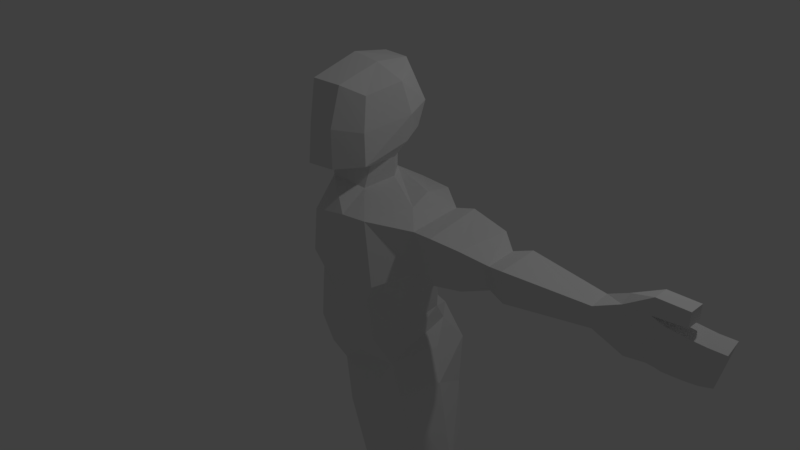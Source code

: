 # Source: boneco.blend  (saved by Blender 2.78.0; exported with 4.5.12 LTS)
import bpy
from mathutils import Matrix  # noqa: F401  (used for matrix-valued properties, if any)

bpy.ops.wm.read_factory_settings(use_empty=True)
scene = bpy.context.scene
scene.name = 'Scene'

# ---- collections
col_collection_1 = bpy.data.collections.new('Collection 1'); scene.collection.children.link(col_collection_1)

# ---- materials (node trees are filled in below, after node groups)
mat_material = bpy.data.materials.new('Material')
mat_material.alpha_threshold = 0.0
mat_material.use_transparent_shadow = False
mat_material.roughness = 0.5
mat_material.line_color = (0.0, 0.0, 0.0, 1.0)

# ---- material node trees

# ---- world
world_world = bpy.data.worlds.new('World'); scene.world = world_world
world_world.color = (0.05088, 0.05088, 0.05088)
world_world.use_sun_shadow = False
world_world.sun_shadow_jitter_overblur = 0.0
world_world.cycles.sampling_method = 'MANUAL'

# ---- cameras
cam_camera = bpy.data.cameras.new('Camera')
cam_camera.clip_end = 100.0
cam_camera.lens = 35.0
cam_camera.sensor_width = 32.0
cam_camera.sensor_height = 18.0
cam_camera.ortho_scale = 7.314
cam_camera.dof.focus_distance = 0.0
cam_camera.dof.aperture_fstop = 128.0

# ---- lights
light_lamp = bpy.data.lights.new('Lamp', 'POINT')
light_lamp.transmission_factor = 0.0
light_lamp.cutoff_distance = 30.0
light_lamp.energy = 100.0
light_lamp.shadow_buffer_clip_start = 1.001
light_lamp.shadow_soft_size = 0.1
light_lamp.shadow_maximum_resolution = 0.006
light_lamp.use_absolute_resolution = True

# ---- meshes
me_cube = bpy.data.meshes.new('Cube')
me_cube.from_pydata([(0.8542, 0.5393, -0.5596), (1.053, -0.5846, -0.8875), (0.8542, 0.5372, 1.048), (0.7923, -0.7551, 1.0), (1.788e-07, 0.4792, -0.8249), (0.0, -0.6342, -1.029), (2.384e-07, 0.4365, 0.9538), (-5.364e-07, -0.8131, 0.9104), (0.8542, 0.3632, 0.06536), (0.7793, -0.7328, -0.06446), (1.983e-07, 0.3182, 0.1995), (-1.755e-07, -0.7328, 0.09998), (0.9049, 0.4078, 0.2492), (0.9691, -0.8208, 0.242), (2.184e-07, 0.3632, 0.4872), (-3.56e-07, -0.8604, 0.3854), (1.04, 0.3173, -0.6077), (1.296, -0.4678, 0.9535), (0.01639, -0.5374, 1.271), (5.177e-08, -0.421, -1.138), (1.144, -0.421, 0.1259), (1.313, -0.421, 0.4267), (1.153e-07, 0.3344, -1.138), (1.163, 0.5589, -0.9525), (1.296, 0.2155, 1.031), (0.01639, 0.146, 1.466), (1.144, 0.1155, 0.1909), (1.313, 0.1155, 0.3271), (1.052, -0.249, 1.096), (0.9985, 0.04649, 1.192), (0.3419, 0.1824, 1.282), (0.4011, -0.4023, 1.179), (0.01995, 0.2989, 2.618), (0.001251, -0.7627, 2.496), (0.5252, 0.2356, 2.503), (0.5771, -0.5091, 2.361), (0.4698, -0.8412, 0.2106), (0.4823, -0.8131, 1.0), (0.456, -0.7328, -0.07312), (0.4374, -0.6785, -0.8661), (0.241, 0.5372, -0.6934), (0.2843, 0.4259, 0.07834), (0.4124, 0.478, 0.2579), (0.4314, 0.5372, 1.069), (-1.417e-07, -0.7526, -0.1117), (0.8542, 0.3561, -0.1397), (0.7247, -0.6523, -0.2478), (1.946e-07, 0.334, -0.03137), (1.033, -0.3706, -0.09404), (1.072, 0.149, -0.03836), (0.4524, -0.7027, -0.2515), (0.2542, 0.446, -0.1292), (-8.785e-08, -0.7843, -0.5618), (0.9686, -0.3706, -0.5521), (1.035, 0.2024, -0.3952), (0.4467, -0.6752, -0.6485), (0.2223, 0.4904, -0.4255), (0.8542, 0.3976, -0.4018), (0.7655, -0.6294, -0.6474), (1.886e-07, 0.3739, -0.512), (0.2471, 0.4526, -1.153), (0.2367, -0.6152, -1.173), (0.3491, 0.1801, 1.565), (0.4271, -0.3299, 1.444), (0.01061, 0.3724, 1.739), (-0.007421, -0.8748, 1.508), (0.5688, 0.3009, 1.815), (0.0009201, -0.5261, 1.441), (0.6563, -0.6012, 1.575), (0.01231, -0.173, 2.684), (0.6857, -0.07313, 2.464), (0.6962, -0.0004855, 1.74), (0.5085, -0.0245, 1.258), (0.5304, -0.03638, 1.514), (0.6205, 0.3627, 2.134), (0.6362, -0.5935, 1.964), (-0.003334, 0.4666, 2.219), (0.005441, -0.8398, 2.0), (0.7605, 0.01154, 2.077), (0.3408, -0.128, 2.624), (0.3226, -0.8119, 1.983), (0.3369, -0.8205, 1.51), (0.3192, -0.6705, 2.459), (0.2396, -0.4163, 1.443), (0.1696, 0.2691, 1.658), (0.2726, 0.4532, 2.183), (0.2056, 0.3769, 1.764), (0.3274, 0.336, 2.59), (1.275, 0.3941, -1.506), (0.3895, 0.2775, -1.717), (0.3786, -0.66, -1.738), (1.237, -0.6278, -1.265), (1.472, 0.2923, -2.648), (0.765, 0.1927, -2.838), (0.7552, -0.6343, -2.857), (1.53, -0.6052, -2.439), (1.706, 0.1049, -3.511), (1.114, 0.08151, -3.651), (1.107, -0.5197, -3.665), (1.678, -0.4982, -3.465), (1.708, 0.1238, -3.791), (1.255, -0.01636, -3.943), (1.166, -0.5605, -3.958), (1.786, -0.5373, -3.741), (1.835, 0.2407, -4.166), (1.258, 0.2058, -4.373), (1.251, -0.523, -4.126), (1.808, -0.4041, -4.052), (2.089, 0.06559, -5.292), (1.699, -0.2025, -5.458), (1.677, -0.5635, -5.575), (2.233, -0.5426, -5.38), (2.368, 0.19, -5.789), (1.791, 0.1551, -5.926), (1.784, -0.5737, -5.939), (2.341, -0.5528, -5.744), (2.249, -1.146, -5.358), (1.692, -1.167, -5.553), (2.356, -1.156, -5.723), (1.799, -1.177, -5.918), (2.257, -1.463, -5.347), (1.7, -1.484, -5.542), (2.364, -1.473, -5.712), (1.807, -1.494, -5.907), (3.805, -0.06271, 1.098), (3.805, -0.1766, 1.02), (3.821, -0.06893, 0.3939), (3.821, -0.1297, 0.4934), (2.291, -0.297, 0.566), (2.282, -0.3233, 0.8616), (2.282, 0.06023, 0.9052), (2.291, 0.004123, 0.5101), (3.508, -0.1847, 0.6157), (3.5, 0.037, 0.9144), (3.5, -0.2078, 0.876), (3.508, -0.0124, 0.5665), (1.596, -0.5127, 0.9965), (1.55, 0.1505, 0.2845), (1.615, -0.4594, 0.3976), (1.531, 0.2642, 1.085), (1.977, -0.4077, 0.4595), (2.088, 0.1677, 1.036), (1.961, -0.4525, 0.9622), (2.103, 0.07226, 0.3645), (2.505, -0.3842, 0.9175), (2.517, 0.05158, 0.4497), (2.517, -0.3491, 0.524), (2.505, 0.1263, 0.9755), (4.23, -0.0314, 1.048), (4.273, -0.2223, 1.02), (4.29, -0.03762, 0.4064), (4.29, -0.1755, 0.5059), (1.696, -0.01539, -3.494), (1.95, -0.04248, -3.958), (1.72, -0.1846, -2.335), (1.804, -0.04857, -3.771), (1.431, -0.1295, -1.191), (1.211, 0.04452, -0.8415), (2.239, -0.1061, -5.406), (2.351, -0.168, -5.753), (0.2363, -0.06914, -1.75), (0.2423, -0.04252, -1.162), (1.63, -0.1548, -5.567), (1.11, -0.1833, -3.659), (1.134, -0.1294, -4.343), (0.6118, -0.1581, -2.871), (2.354, -0.2013, -5.765), (8.46e-08, -0.03057, -1.138), (1.787, -0.2484, -5.933), (1.169, -0.2558, -3.953), (2.094, 0.1735, -5.854), (1.502, 0.1048, -3.865), (0.7309, 0.4903, -1.614), (1.917, 0.1074, -5.29), (1.411, 0.2457, -3.581), (0.679, 0.7295, -1.051), (0.545, 0.6126, -0.6271), (1.568, 0.3531, -4.305), (1.09, 0.4044, -2.739), (2.089, -0.2233, -5.844), (2.073, -1.484, -5.814), (2.084, -0.5624, -5.834), (1.952, -1.474, -5.454), (2.077, -1.166, -5.821), (1.487, -0.6189, -4.043), (1.12, -0.7726, -2.66), (0.5491, -0.6034, -1.064), (1.45, -0.6239, -3.859), (0.7821, -0.7969, -1.515), (1.949, -0.5533, -5.479), (1.344, -0.5108, -3.582), (1.951, -1.157, -5.463), (1.477, -0.5023, -4.735), (1.946, -0.3514, -4.694), (1.446, 0.1879, -4.899), (2.024, 0.2228, -4.723), (2.126, -0.147, -4.599), (1.405, -0.1407, -4.885), (1.749, 0.3209, -4.831), (1.692, -0.6363, -4.679), (2.129, -0.223, -5.513), (4.145, -0.03848, 1.118), (4.04, -0.01496, 0.3997), (4.04, -0.1178, 0.4993), (4.144, -0.2323, 1.074), (4.501, -0.03199, 1.07), (4.501, -0.2061, 0.9923), (4.458, -0.05407, 0.4325), (4.458, -0.1751, 0.5321), (4.713, -0.06098, 1.079), (4.713, -0.2216, 1.001), (4.617, -0.0672, 0.4656), (4.617, -0.1747, 0.5652), (4.898, -0.06066, 1.088), (4.898, -0.2213, 1.01), (4.762, -0.06688, 0.5128), (4.762, -0.1744, 0.6123), (4.201, -0.1373, 1.339), (4.199, -0.3154, 1.328), (4.539, -0.09645, 1.32), (4.537, -0.2746, 1.309), (4.524, -0.259, 1.129), (4.526, -0.08086, 1.139)], [(109, 200)], [(21, 17, 3, 13), (57, 0, 176, 56), (13, 3, 37, 36), (17, 28, 3), (1, 39, 186), (46, 9, 38, 50), (12, 8, 41, 42), (48, 20, 9, 46), (2, 12, 42, 43), (9, 13, 36, 38), (20, 21, 13, 9), (26, 27, 21, 20), (49, 26, 20, 48), (1, 186, 188, 91), (24, 29, 28, 17), (134, 132, 127, 125), (12, 2, 24, 27), (2, 29, 24), (0, 23, 175, 176), (45, 8, 26, 49), (8, 12, 27, 26), (35, 70, 79, 82), (3, 28, 31, 37), (29, 2, 43, 30), (28, 29, 30, 72), (75, 78, 70, 35), (74, 85, 87, 34), (77, 80, 82, 33), (37, 31, 18, 7), (36, 37, 7, 15), (38, 36, 15, 11), (50, 38, 11, 44), (42, 41, 10, 14), (30, 43, 6, 25), (56, 40, 4, 59), (43, 42, 14, 6), (41, 51, 47, 10), (55, 50, 44, 52), (57, 45, 49, 54), (54, 49, 48, 53), (53, 48, 46, 58), (58, 46, 50, 55), (8, 45, 51, 41), (1, 58, 55, 39), (1, 53, 58), (23, 16, 157), (0, 57, 54, 16), (39, 55, 52, 5), (51, 56, 59, 47), (45, 57, 56, 51), (60, 161, 167, 22), (61, 39, 5, 19), (40, 60, 22, 4), (18, 31, 83, 67), (30, 84, 62), (31, 72, 73, 63), (68, 81, 83, 63), (62, 84, 86, 66), (63, 73, 71, 68), (70, 78, 74, 34), (73, 72, 30, 62), (71, 73, 62, 66), (69, 79, 87, 32), (72, 31, 28), (78, 71, 66, 74), (65, 81, 80, 77), (66, 86, 85, 74), (68, 71, 78, 75), (88, 156, 154, 92), (83, 81, 65, 67), (82, 80, 75, 35), (80, 81, 68, 75), (82, 79, 69, 33), (83, 31, 63), (85, 86, 64, 76), (87, 85, 76, 32), (86, 84, 64), (84, 30, 25, 64), (87, 79, 70, 34), (16, 23, 0), (1, 16, 54, 53), (61, 161, 160, 90), (23, 157, 156, 88), (60, 175, 172, 89), (95, 185, 190, 99), (89, 172, 178, 93), (91, 188, 185, 95), (90, 160, 165, 94), (96, 152, 155, 100), (94, 165, 163, 98), (92, 154, 152, 96), (93, 178, 174, 97), (101, 171, 177, 105), (97, 174, 171, 101), (99, 190, 187, 103), (98, 163, 169, 102), (193, 199, 189, 111), (103, 187, 184, 107), (102, 169, 164, 106), (100, 155, 153, 104), (108, 158, 159, 115, 166, 112), (192, 197, 162, 110), (195, 196, 158, 108), (194, 198, 173, 109), (112, 166, 179, 170), (109, 173, 170, 113), (110, 114, 119, 117), (110, 162, 168, 114), (119, 183, 180, 123), (114, 181, 183, 119), (111, 189, 191, 116), (115, 111, 116, 118), (120, 182, 180, 122), (118, 116, 120, 122), (116, 191, 182, 120), (117, 119, 123, 121), (202, 201, 148, 150), (135, 133, 124, 126), (133, 134, 125, 124), (132, 135, 126, 127), (140, 143, 131, 128), (141, 142, 129, 130), (143, 141, 130, 131), (142, 140, 128, 129), (146, 145, 135, 132), (147, 144, 134, 133), (145, 147, 133, 135), (144, 146, 132, 134), (17, 21, 138, 136), (27, 24, 139, 137), (24, 17, 136, 139), (21, 27, 137, 138), (136, 138, 140, 142), (137, 139, 141, 143), (139, 136, 142, 141), (138, 137, 143, 140), (129, 128, 146, 144), (131, 130, 147, 145), (130, 129, 144, 147), (128, 131, 145, 146), (150, 148, 205, 207), (203, 202, 150, 151), (204, 203, 151, 149), (201, 204, 149, 148), (189, 199, 192, 110), (115, 159, 158, 111), (152, 154, 95, 99), (155, 152, 99, 103), (154, 156, 91, 95), (156, 157, 1, 91), (196, 153, 107, 193), (157, 16, 1), (153, 155, 103, 107), (168, 162, 109, 113), (165, 160, 89, 93), (167, 161, 61, 19), (168, 179, 181, 114), (160, 161, 60, 89), (197, 164, 105, 194), (169, 163, 97, 101), (164, 169, 101, 105), (163, 165, 93, 97), (172, 175, 23, 88), (176, 175, 60, 40), (56, 176, 40), (174, 178, 92, 96), (170, 173, 108, 112), (178, 172, 88, 92), (177, 171, 100, 104), (198, 177, 104, 195), (171, 174, 96, 100), (170, 179, 168, 113), (180, 183, 118, 122), (181, 179, 166, 115), (180, 182, 121, 123), (183, 181, 115, 118), (182, 191, 117, 121), (187, 190, 98, 102), (190, 185, 94, 98), (188, 186, 61, 90), (184, 187, 102, 106), (186, 39, 61), (199, 184, 106, 192), (185, 188, 90, 94), (191, 189, 110, 117), (173, 198, 195, 108), (162, 197, 194, 109), (158, 196, 193, 111), (105, 177, 198, 194), (104, 153, 196, 195), (106, 164, 197, 192), (107, 184, 199, 193), (125, 127, 203, 204), (127, 126, 202, 203), (126, 124, 201, 202), (205, 206, 210, 209), (151, 150, 207, 208), (149, 151, 208, 206), (148, 149, 206, 205), (211, 209, 213, 215), (207, 205, 209, 211), (208, 207, 211, 212), (206, 208, 212, 210), (215, 213, 214, 216), (212, 211, 215, 216), (210, 212, 216, 214), (209, 210, 214, 213), (204, 201, 222, 221), (201, 124, 217), (124, 125, 218, 217), (125, 204, 218), (219, 220, 221, 222), (218, 204, 221, 220), (201, 217, 219, 222), (217, 218, 220, 219)])
me_cube.materials.append(mat_material)
me_cube.use_remesh_preserve_volume = False
me_cube.use_remesh_preserve_attributes = False
me_cube.use_mirror_vertex_groups = False
me_cube.update()

# ---- objects
ob_cube = bpy.data.objects.new('Cube', me_cube)
ob_lamp = bpy.data.objects.new('Lamp', light_lamp)
ob_camera = bpy.data.objects.new('Camera', cam_camera)

# ---- transforms, parenting, visibility, modifiers, constraints
ob_cube.location = (0.0, 0.0, 0.0)
ob_cube.lock_rotations_4d = False
ob_cube.empty_display_type = 'ARROWS'
ob_cube.lineart.crease_threshold = 0.0
ob_lamp.location = (4.076, 1.005, 5.904)
ob_lamp.rotation_euler = (0.6503, 0.05522, 1.866)
ob_lamp.lock_rotations_4d = False
ob_lamp.empty_display_type = 'ARROWS'
ob_lamp.color = (0.0, 0.0, 0.0, 0.0)
ob_lamp.lineart.crease_threshold = 0.0
ob_camera.location = (7.481, -6.508, 5.344)
ob_camera.rotation_euler = (1.109, 0.0, 0.8149)
ob_camera.lock_rotations_4d = False
ob_camera.empty_display_type = 'ARROWS'
ob_camera.color = (0.0, 0.0, 0.0, 0.0)
ob_camera.display_type = 'WIRE'
ob_camera.lineart.crease_threshold = 0.0

# ---- collection membership
col_collection_1.objects.link(ob_cube)
col_collection_1.objects.link(ob_lamp)
col_collection_1.objects.link(ob_camera)

# ---- scene / render settings (as saved in the file)
scene.camera = ob_camera
scene.frame_start = 1; scene.frame_end = 250; scene.frame_set(3)
scene.render.engine = 'BLENDER_EEVEE_NEXT'
scene.render.resolution_percentage = 50
scene.render.dither_intensity = 0.0
scene.cycles.use_denoising = False
scene.cycles.samples = 128
scene.cycles.sampling_pattern = 'TABULATED_SOBOL'
scene.cycles.light_sampling_threshold = 0.0
scene.cycles.use_adaptive_sampling = False
scene.cycles.use_light_tree = False
scene.cycles.blur_glossy = 0.0
scene.cycles.sample_clamp_indirect = 0.0
scene.view_settings.view_transform = 'Standard'
bpy.context.view_layer.update()
